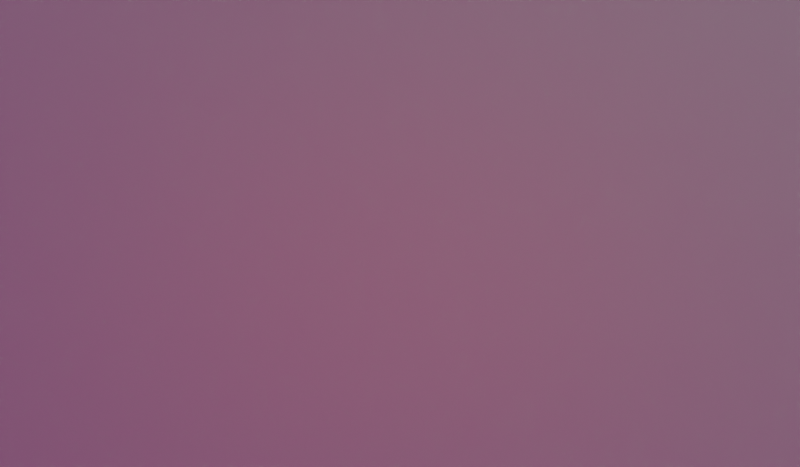 # Source: back-pcb.blend  (saved by Blender 2.91.10; exported with 4.5.12 LTS)
import bpy
from mathutils import Matrix  # noqa: F401  (used for matrix-valued properties, if any)

bpy.ops.wm.read_factory_settings(use_empty=True)
scene = bpy.context.scene
scene.name = 'Scene'

# ---- collections
col_collection = bpy.data.collections.new('Collection'); scene.collection.children.link(col_collection)
col_lights = bpy.data.collections.new('Lights'); scene.collection.children.link(col_lights)
col_collection_1 = bpy.data.collections.new('Collection')  # instanced only; not linked into the scene
col_mainboard = bpy.data.collections.new('Mainboard')  # instanced only; not linked into the scene

# ---- images (referenced by path relative to the original .blend; pixels are not part of the script)
import os
ASSET_DIR = os.environ.get("B2B_ASSET_DIR", "")  # directory of the original .blend (textures are referenced by path, not embedded)
HERE = os.path.dirname(os.path.abspath(__file__))  # packed textures are extracted next to this script under _unpacked/

def load_image(name, relpath, width, height, colorspace="sRGB"):
    """Load a texture the original file referenced (path relative to the .blend, or extracted next to this script)."""
    p = next((c for c in (os.path.join(HERE, relpath), os.path.join(ASSET_DIR, relpath)) if relpath and os.path.exists(c)), "")
    if p:
        img = bpy.data.images.load(p, check_existing=True)
        img.name = name
    else:  # same state as the original file: an image datablock whose file is absent (Cycles renders it pink)
        img = bpy.data.images.new(name, width, height)
        img.source = "FILE"
        img.filepath = "//" + (relpath or name)
    img.colorspace_settings.name = colorspace
    return img
img_large_corridor_2k_hdr = load_image('large_corridor_2k.hdr', 'large_corridor_2k.hdr', 1024, 1024, 'Linear Rec.709')

# ---- materials (node trees are filled in below, after node groups)
mat_material = bpy.data.materials.new('Material')

# ---- material node trees
mat_material.use_nodes = True; mat_material.node_tree.nodes.clear()
_N = mat_material.node_tree.nodes; _L = mat_material.node_tree.links
n0 = _N.new('ShaderNodeBsdfPrincipled'); n0.name = 'Principled BSDF'; n0.location = (10, 300)
n0.distribution = 'GGX'
n0.subsurface_method = 'BURLEY'
n0.inputs[0].default_value = (0.05992, 0.1065, 0.04535, 1.0)
n0.inputs[2].default_value = 0.8575
n0.inputs[3].default_value = 1.45
n0.inputs[13].default_value = 0.2295
n0.inputs[27].default_value = (0.0, 0.0, 0.0, 1.0)
n0.inputs[28].default_value = 1.0
n1 = _N.new('ShaderNodeOutputMaterial'); n1.name = 'Material Output'; n1.location = (300, 300)
_L.new(n0.outputs[0], n1.inputs[0])
n1.is_active_output = True

# ---- world
world_world = bpy.data.worlds.new('World'); scene.world = world_world
world_world.use_nodes = True; world_world.node_tree.nodes.clear()
_N = world_world.node_tree.nodes; _L = world_world.node_tree.links
n0 = _N.new('ShaderNodeOutputWorld'); n0.name = 'World Output'; n0.location = (300, 300)
n1 = _N.new('ShaderNodeBackground'); n1.name = 'Background'; n1.location = (10, 300)
n2 = _N.new('ShaderNodeTexEnvironment'); n2.name = 'Environment Texture'; n2.location = (-280, 280)
n2.image = img_large_corridor_2k_hdr
_L.new(n1.outputs[0], n0.inputs[0])
_L.new(n2.outputs[0], n1.inputs[0])
n0.is_active_output = True
world_world.color = (0.05088, 0.05088, 0.05088)
world_world.use_sun_shadow = False
world_world.sun_shadow_jitter_overblur = 0.0

# ---- cameras
cam_camera = bpy.data.cameras.new('Camera')
cam_camera.clip_end = 5000.0
cam_camera.ortho_scale = 7.314
cam_camera.dof.use_dof = True

# ---- lights
light_point_001 = bpy.data.lights.new('Point.001', 'POINT')
light_point_001.color = (0.6243, 0.9117, 1.0)
light_point_001.transmission_factor = 0.0
light_point_001.energy = 3e+07
light_point_001.shadow_soft_size = 50.0
light_point_001.shadow_maximum_resolution = 0.006
light_point_001.use_absolute_resolution = True
light_point_002 = bpy.data.lights.new('Point.002', 'POINT')
light_point_002.color = (1.0, 0.007117, 0.0)
light_point_002.transmission_factor = 0.0
light_point_002.energy = 3e+04
light_point_002.shadow_soft_size = 0.5
light_point_002.shadow_maximum_resolution = 0.006
light_point_002.use_absolute_resolution = True
light_point_003 = bpy.data.lights.new('Point.003', 'POINT')
light_point_003.color = (1.0, 0.007117, 0.0)
light_point_003.transmission_factor = 0.0
light_point_003.energy = 3e+04
light_point_003.shadow_soft_size = 0.5
light_point_003.shadow_maximum_resolution = 0.006
light_point_003.use_absolute_resolution = True
light_point_004 = bpy.data.lights.new('Point.004', 'POINT')
light_point_004.color = (1.0, 0.007117, 0.0)
light_point_004.transmission_factor = 0.0
light_point_004.energy = 3e+04
light_point_004.shadow_soft_size = 0.5
light_point_004.shadow_maximum_resolution = 0.006
light_point_004.use_absolute_resolution = True
light_point_005 = bpy.data.lights.new('Point.005', 'POINT')
light_point_005.color = (1.0, 0.007117, 0.0)
light_point_005.transmission_factor = 0.0
light_point_005.energy = 3e+04
light_point_005.shadow_soft_size = 0.5
light_point_005.shadow_maximum_resolution = 0.006
light_point_005.use_absolute_resolution = True
light_point_006 = bpy.data.lights.new('Point.006', 'POINT')
light_point_006.color = (1.0, 0.007117, 0.0)
light_point_006.transmission_factor = 0.0
light_point_006.energy = 3e+04
light_point_006.shadow_soft_size = 0.5
light_point_006.shadow_maximum_resolution = 0.006
light_point_006.use_absolute_resolution = True
light_point_007 = bpy.data.lights.new('Point.007', 'POINT')
light_point_007.color = (1.0, 0.007117, 0.0)
light_point_007.transmission_factor = 0.0
light_point_007.energy = 3e+04
light_point_007.shadow_soft_size = 0.5
light_point_007.shadow_maximum_resolution = 0.006
light_point_007.use_absolute_resolution = True
light_point_008 = bpy.data.lights.new('Point.008', 'POINT')
light_point_008.color = (1.0, 0.007117, 0.0)
light_point_008.transmission_factor = 0.0
light_point_008.energy = 3e+04
light_point_008.shadow_soft_size = 0.5
light_point_008.shadow_maximum_resolution = 0.006
light_point_008.use_absolute_resolution = True
light_point_009 = bpy.data.lights.new('Point.009', 'POINT')
light_point_009.color = (1.0, 0.007117, 0.0)
light_point_009.transmission_factor = 0.0
light_point_009.energy = 3e+04
light_point_009.shadow_soft_size = 0.5
light_point_009.shadow_maximum_resolution = 0.006
light_point_009.use_absolute_resolution = True
light_point_010 = bpy.data.lights.new('Point.010', 'POINT')
light_point_010.color = (1.0, 0.007117, 0.0)
light_point_010.transmission_factor = 0.0
light_point_010.energy = 3e+04
light_point_010.shadow_soft_size = 0.5
light_point_010.shadow_maximum_resolution = 0.006
light_point_010.use_absolute_resolution = True
light_point_011 = bpy.data.lights.new('Point.011', 'POINT')
light_point_011.color = (1.0, 0.007117, 0.0)
light_point_011.transmission_factor = 0.0
light_point_011.energy = 3e+04
light_point_011.shadow_soft_size = 0.5
light_point_011.shadow_maximum_resolution = 0.006
light_point_011.use_absolute_resolution = True
light_point_012 = bpy.data.lights.new('Point.012', 'POINT')
light_point_012.color = (1.0, 0.007117, 0.0)
light_point_012.transmission_factor = 0.0
light_point_012.energy = 3e+04
light_point_012.shadow_soft_size = 0.5
light_point_012.shadow_maximum_resolution = 0.006
light_point_012.use_absolute_resolution = True
light_point_013 = bpy.data.lights.new('Point.013', 'POINT')
light_point_013.color = (1.0, 0.007117, 0.0)
light_point_013.transmission_factor = 0.0
light_point_013.energy = 3e+04
light_point_013.shadow_soft_size = 0.5
light_point_013.shadow_maximum_resolution = 0.006
light_point_013.use_absolute_resolution = True
light_point_014 = bpy.data.lights.new('Point.014', 'POINT')
light_point_014.color = (1.0, 0.007117, 0.0)
light_point_014.transmission_factor = 0.0
light_point_014.energy = 3e+04
light_point_014.shadow_soft_size = 0.5
light_point_014.shadow_maximum_resolution = 0.006
light_point_014.use_absolute_resolution = True
light_point_015 = bpy.data.lights.new('Point.015', 'POINT')
light_point_015.color = (1.0, 0.007117, 0.0)
light_point_015.transmission_factor = 0.0
light_point_015.energy = 3e+04
light_point_015.shadow_soft_size = 0.5
light_point_015.shadow_maximum_resolution = 0.006
light_point_015.use_absolute_resolution = True
light_point_016 = bpy.data.lights.new('Point.016', 'POINT')
light_point_016.color = (1.0, 0.007117, 0.0)
light_point_016.transmission_factor = 0.0
light_point_016.energy = 3e+04
light_point_016.shadow_soft_size = 0.5
light_point_016.shadow_maximum_resolution = 0.006
light_point_016.use_absolute_resolution = True
light_point_017 = bpy.data.lights.new('Point.017', 'POINT')
light_point_017.color = (1.0, 0.007117, 0.0)
light_point_017.transmission_factor = 0.0
light_point_017.energy = 3e+04
light_point_017.shadow_soft_size = 0.5
light_point_017.shadow_maximum_resolution = 0.006
light_point_017.use_absolute_resolution = True
light_point_018 = bpy.data.lights.new('Point.018', 'POINT')
light_point_018.color = (1.0, 0.007117, 0.0)
light_point_018.transmission_factor = 0.0
light_point_018.energy = 3e+04
light_point_018.shadow_soft_size = 0.5
light_point_018.shadow_maximum_resolution = 0.006
light_point_018.use_absolute_resolution = True
light_point_019 = bpy.data.lights.new('Point.019', 'POINT')
light_point_019.color = (1.0, 0.007117, 0.0)
light_point_019.transmission_factor = 0.0
light_point_019.energy = 3e+04
light_point_019.shadow_soft_size = 0.5
light_point_019.shadow_maximum_resolution = 0.006
light_point_019.use_absolute_resolution = True
light_point_020 = bpy.data.lights.new('Point.020', 'POINT')
light_point_020.color = (1.0, 0.007117, 0.0)
light_point_020.transmission_factor = 0.0
light_point_020.energy = 3e+04
light_point_020.shadow_soft_size = 0.5
light_point_020.shadow_maximum_resolution = 0.006
light_point_020.use_absolute_resolution = True
light_point_021 = bpy.data.lights.new('Point.021', 'POINT')
light_point_021.color = (1.0, 0.007117, 0.0)
light_point_021.transmission_factor = 0.0
light_point_021.energy = 3e+04
light_point_021.shadow_soft_size = 0.5
light_point_021.shadow_maximum_resolution = 0.006
light_point_021.use_absolute_resolution = True
light_point_022 = bpy.data.lights.new('Point.022', 'POINT')
light_point_022.color = (1.0, 0.007117, 0.0)
light_point_022.transmission_factor = 0.0
light_point_022.energy = 3e+04
light_point_022.shadow_soft_size = 0.5
light_point_022.shadow_maximum_resolution = 0.006
light_point_022.use_absolute_resolution = True
light_point_023 = bpy.data.lights.new('Point.023', 'POINT')
light_point_023.color = (1.0, 0.007117, 0.0)
light_point_023.transmission_factor = 0.0
light_point_023.energy = 3e+04
light_point_023.shadow_soft_size = 0.5
light_point_023.shadow_maximum_resolution = 0.006
light_point_023.use_absolute_resolution = True
light_point_024 = bpy.data.lights.new('Point.024', 'POINT')
light_point_024.color = (1.0, 0.007117, 0.0)
light_point_024.transmission_factor = 0.0
light_point_024.energy = 3e+04
light_point_024.shadow_soft_size = 0.5
light_point_024.shadow_maximum_resolution = 0.006
light_point_024.use_absolute_resolution = True
light_point_025 = bpy.data.lights.new('Point.025', 'POINT')
light_point_025.color = (1.0, 0.007117, 0.0)
light_point_025.transmission_factor = 0.0
light_point_025.energy = 3e+04
light_point_025.shadow_soft_size = 0.5
light_point_025.shadow_maximum_resolution = 0.006
light_point_025.use_absolute_resolution = True
light_point_026 = bpy.data.lights.new('Point.026', 'POINT')
light_point_026.color = (1.0, 0.007117, 0.0)
light_point_026.transmission_factor = 0.0
light_point_026.energy = 3e+04
light_point_026.shadow_soft_size = 0.5
light_point_026.shadow_maximum_resolution = 0.006
light_point_026.use_absolute_resolution = True
light_point_027 = bpy.data.lights.new('Point.027', 'POINT')
light_point_027.color = (1.0, 0.007117, 0.0)
light_point_027.transmission_factor = 0.0
light_point_027.energy = 3e+04
light_point_027.shadow_soft_size = 0.5
light_point_027.shadow_maximum_resolution = 0.006
light_point_027.use_absolute_resolution = True
light_point_028 = bpy.data.lights.new('Point.028', 'POINT')
light_point_028.color = (1.0, 0.007117, 0.0)
light_point_028.transmission_factor = 0.0
light_point_028.energy = 3e+04
light_point_028.shadow_soft_size = 0.5
light_point_028.shadow_maximum_resolution = 0.006
light_point_028.use_absolute_resolution = True
light_point_029 = bpy.data.lights.new('Point.029', 'POINT')
light_point_029.color = (1.0, 0.007117, 0.0)
light_point_029.transmission_factor = 0.0
light_point_029.energy = 3e+04
light_point_029.shadow_soft_size = 0.5
light_point_029.shadow_maximum_resolution = 0.006
light_point_029.use_absolute_resolution = True

# ---- meshes
me_back_wall = bpy.data.meshes.new('Back wall')
me_back_wall.from_pydata([(-1.0, -1.0, 0.0), (1.0, -1.0, 0.0), (-1.0, 1.0, 0.0), (1.0, 1.0, 0.0)], [], [(0, 1, 3, 2)])
_uv = me_back_wall.uv_layers.new(name='UVMap')
_uv.uv.foreach_set('vector', [0.0, 0.0, 1.0, 0.0, 1.0, 1.0, 0.0, 1.0])
me_back_wall.materials.append(mat_material)
me_back_wall.use_remesh_fix_poles = True
me_back_wall.use_remesh_preserve_attributes = False
me_back_wall.use_mirror_vertex_groups = False
me_back_wall.update()

# ---- objects
ob_collection_001 = bpy.data.objects.new('Collection.001', None)
ob_mainboard_001 = bpy.data.objects.new('Mainboard.001', None)
ob_camera = bpy.data.objects.new('Camera', cam_camera)
ob_back_wall = bpy.data.objects.new('Back wall', me_back_wall)
ob_target = bpy.data.objects.new('Target', None)
ob_focus = bpy.data.objects.new('Focus', None)
ob_empty_002 = bpy.data.objects.new('Empty.002', None)
ob_point_001 = bpy.data.objects.new('Point.001', light_point_001)
ob_point_002 = bpy.data.objects.new('Point.002', light_point_002)
ob_point_003 = bpy.data.objects.new('Point.003', light_point_003)
ob_point_004 = bpy.data.objects.new('Point.004', light_point_004)
ob_point_005 = bpy.data.objects.new('Point.005', light_point_005)
ob_point_006 = bpy.data.objects.new('Point.006', light_point_006)
ob_point_007 = bpy.data.objects.new('Point.007', light_point_007)
ob_point_008 = bpy.data.objects.new('Point.008', light_point_008)
ob_point_009 = bpy.data.objects.new('Point.009', light_point_009)
ob_point_010 = bpy.data.objects.new('Point.010', light_point_010)
ob_point_011 = bpy.data.objects.new('Point.011', light_point_011)
ob_point_012 = bpy.data.objects.new('Point.012', light_point_012)
ob_point_013 = bpy.data.objects.new('Point.013', light_point_013)
ob_point_014 = bpy.data.objects.new('Point.014', light_point_014)
ob_point_015 = bpy.data.objects.new('Point.015', light_point_015)
ob_point_016 = bpy.data.objects.new('Point.016', light_point_016)
ob_point_017 = bpy.data.objects.new('Point.017', light_point_017)
ob_point_018 = bpy.data.objects.new('Point.018', light_point_018)
ob_point_019 = bpy.data.objects.new('Point.019', light_point_019)
ob_point_020 = bpy.data.objects.new('Point.020', light_point_020)
ob_point_021 = bpy.data.objects.new('Point.021', light_point_021)
ob_point_022 = bpy.data.objects.new('Point.022', light_point_022)
ob_point_023 = bpy.data.objects.new('Point.023', light_point_023)
ob_point_024 = bpy.data.objects.new('Point.024', light_point_024)
ob_point_025 = bpy.data.objects.new('Point.025', light_point_025)
ob_point_026 = bpy.data.objects.new('Point.026', light_point_026)
ob_point_027 = bpy.data.objects.new('Point.027', light_point_027)
ob_point_028 = bpy.data.objects.new('Point.028', light_point_028)
ob_point_029 = bpy.data.objects.new('Point.029', light_point_029)

# ---- transforms, parenting, visibility, modifiers, constraints
ob_collection_001.location = (6.461e-15, 1.907e-06, 0.9)
ob_collection_001.instance_type = 'COLLECTION'
ob_collection_001.lineart.crease_threshold = 0.0
ob_mainboard_001.location = (6.461e-15, 1.907e-06, 0.9)
ob_mainboard_001.instance_type = 'COLLECTION'
ob_mainboard_001.lineart.crease_threshold = 0.0
ob_camera.location = (4.486, -127.4, 350.9)
ob_camera.rotation_euler = (1.109, -0.0, 0.8149)
ob_camera.scale = (40.0, 40.0, 40.0)
ob_camera.lock_rotations_4d = False
ob_camera.empty_display_type = 'ARROWS'
ob_camera.color = (0.0, 0.0, 0.0, 0.0)
ob_camera.display_type = 'WIRE'
ob_camera.lineart.crease_threshold = 0.0
_c = ob_camera.constraints.new('TRACK_TO'); _c.name = 'AutoTrack'
_c.target = ob_target
ob_back_wall.location = (7.772e-15, 3.815e-06, -195.0)
ob_back_wall.scale = (1000.0, 1000.0, 1000.0)
ob_back_wall.lineart.crease_threshold = 0.0
ob_target.location = (2.91, -32.49, 4.421)
ob_target.rotation_euler = (-1.571, -2.22e-16, 2.22e-16)
ob_target.scale = (40.0, 40.0, 40.0)
ob_target.lock_location = (False, False, True)
ob_target.empty_display_type = 'ARROWS'
ob_target.lineart.crease_threshold = 0.0
ob_focus.parent = ob_target
ob_focus.matrix_parent_inverse = Matrix(((0.025, -0.0, -0.0, -0.0), (-0.0, 0.025, 0.0, 1.5), (-0.0, -0.0, 0.025, -0.0), (-0.0, 0.0, -0.0, 1.0)))
ob_focus.location = (-15.33, -59.99, -0.6907)
ob_focus.scale = (40.0, 40.0, 40.0)
ob_focus.lock_location = (False, False, True)
ob_focus.empty_display_type = 'ARROWS'
ob_focus.lineart.crease_threshold = 0.0
ob_empty_002.location = (-164.3, 46.7, 3.07)
ob_empty_002.rotation_euler = (-1.571, -2.22e-16, 2.22e-16)
ob_empty_002.scale = (10.0, 10.0, 10.0)
ob_empty_002.empty_display_type = 'ARROWS'
ob_empty_002.lineart.crease_threshold = 0.0
ob_point_001.location = (368.1, 469.0, 875.1)
ob_point_001.rotation_euler = (-1.571, -2.22e-16, 2.22e-16)
ob_point_001.lineart.crease_threshold = 0.0
ob_point_002.parent = ob_empty_002
ob_point_002.matrix_parent_inverse = Matrix(((0.1, -0.0, 0.0, 16.43), (-0.0, 0.1, -0.0, -2.59), (0.0, 0.0, 0.1, -4.67), (-0.0, 0.0, -0.0, 1.0)))
ob_point_002.location = (-80.5, 25.4, 11.5)
ob_point_002.lineart.crease_threshold = 0.0
ob_point_003.parent = ob_empty_002
ob_point_003.matrix_parent_inverse = Matrix(((0.1, -0.0, 0.0, 16.43), (-0.0, 0.1, -0.0, -2.59), (0.0, 0.0, 0.1, -4.67), (-0.0, 0.0, -0.0, 1.0)))
ob_point_003.location = (-82.5, 25.4, -10.5)
ob_point_003.lineart.crease_threshold = 0.0
ob_point_004.parent = ob_empty_002
ob_point_004.matrix_parent_inverse = Matrix(((0.1, -0.0, 0.0, 16.43), (-0.0, 0.1, -0.0, -2.59), (0.0, 0.0, 0.1, -4.67), (-0.0, 0.0, -0.0, 1.0)))
ob_point_004.location = (-57.5, 25.4, 20.0)
ob_point_004.lineart.crease_threshold = 0.0
ob_point_005.parent = ob_empty_002
ob_point_005.matrix_parent_inverse = Matrix(((0.1, -0.0, 0.0, 16.43), (-0.0, 0.1, -0.0, -2.59), (0.0, 0.0, 0.1, -4.67), (-0.0, 0.0, -0.0, 1.0)))
ob_point_005.location = (-45.5, 25.4, 11.5)
ob_point_005.lineart.crease_threshold = 0.0
ob_point_006.parent = ob_empty_002
ob_point_006.matrix_parent_inverse = Matrix(((0.1, -0.0, 0.0, 16.43), (-0.0, 0.1, -0.0, -2.59), (0.0, 0.0, 0.1, -4.67), (-0.0, 0.0, -0.0, 1.0)))
ob_point_006.location = (-57.5, 25.4, 0.0)
ob_point_006.lineart.crease_threshold = 0.0
ob_point_007.parent = ob_empty_002
ob_point_007.matrix_parent_inverse = Matrix(((0.1, -0.0, 0.0, 16.43), (-0.0, 0.1, -0.0, -2.59), (0.0, 0.0, 0.1, -4.67), (-0.0, 0.0, -0.0, 1.0)))
ob_point_007.location = (-47.5, 25.4, -10.5)
ob_point_007.lineart.crease_threshold = 0.0
ob_point_008.parent = ob_empty_002
ob_point_008.matrix_parent_inverse = Matrix(((0.1, -0.0, 0.0, 16.43), (-0.0, 0.1, -0.0, -2.59), (0.0, 0.0, 0.1, -4.67), (-0.0, 0.0, -0.0, 1.0)))
ob_point_008.location = (-60.5, 25.4, -20.0)
ob_point_008.lineart.crease_threshold = 0.0
ob_point_009.parent = ob_empty_002
ob_point_009.matrix_parent_inverse = Matrix(((0.1, -0.0, 0.0, 16.43), (-0.0, 0.1, -0.0, -2.59), (0.0, 0.0, 0.1, -4.67), (-0.0, 0.0, -0.0, 1.0)))
ob_point_009.location = (-17.5, 25.4, 20.0)
ob_point_009.lineart.crease_threshold = 0.0
ob_point_010.parent = ob_empty_002
ob_point_010.matrix_parent_inverse = Matrix(((0.1, -0.0, 0.0, 16.43), (-0.0, 0.1, -0.0, -2.59), (0.0, 0.0, 0.1, -4.67), (-0.0, 0.0, -0.0, 1.0)))
ob_point_010.location = (-5.5, 25.4, 11.5)
ob_point_010.lineart.crease_threshold = 0.0
ob_point_011.parent = ob_empty_002
ob_point_011.matrix_parent_inverse = Matrix(((0.1, -0.0, 0.0, 16.43), (-0.0, 0.1, -0.0, -2.59), (0.0, 0.0, 0.1, -4.67), (-0.0, 0.0, -0.0, 1.0)))
ob_point_011.location = (-17.5, 25.4, 0.0)
ob_point_011.lineart.crease_threshold = 0.0
ob_point_012.parent = ob_empty_002
ob_point_012.matrix_parent_inverse = Matrix(((0.1, -0.0, 0.0, 16.43), (-0.0, 0.1, -0.0, -2.59), (0.0, 0.0, 0.1, -4.67), (-0.0, 0.0, -0.0, 1.0)))
ob_point_012.location = (-7.5, 25.4, -10.5)
ob_point_012.lineart.crease_threshold = 0.0
ob_point_013.parent = ob_empty_002
ob_point_013.matrix_parent_inverse = Matrix(((0.1, -0.0, 0.0, 16.43), (-0.0, 0.1, -0.0, -2.59), (0.0, 0.0, 0.1, -4.67), (-0.0, 0.0, -0.0, 1.0)))
ob_point_013.location = (-20.5, 25.4, -20.0)
ob_point_013.lineart.crease_threshold = 0.0
ob_point_014.parent = ob_empty_002
ob_point_014.matrix_parent_inverse = Matrix(((0.1, -0.0, 0.0, 16.43), (-0.0, 0.1, -0.0, -2.59), (0.0, 0.0, 0.1, -4.67), (-0.0, 0.0, -0.0, 1.0)))
ob_point_014.location = (17.5, 25.4, 20.0)
ob_point_014.lineart.crease_threshold = 0.0
ob_point_015.parent = ob_empty_002
ob_point_015.matrix_parent_inverse = Matrix(((0.1, -0.0, 0.0, 16.43), (-0.0, 0.1, -0.0, -2.59), (0.0, 0.0, 0.1, -4.67), (-0.0, 0.0, -0.0, 1.0)))
ob_point_015.location = (29.5, 25.4, 11.5)
ob_point_015.lineart.crease_threshold = 0.0
ob_point_016.parent = ob_empty_002
ob_point_016.matrix_parent_inverse = Matrix(((0.1, -0.0, 0.0, 16.43), (-0.0, 0.1, -0.0, -2.59), (0.0, 0.0, 0.1, -4.67), (-0.0, 0.0, -0.0, 1.0)))
ob_point_016.location = (27.5, 25.4, -10.5)
ob_point_016.lineart.crease_threshold = 0.0
ob_point_017.parent = ob_empty_002
ob_point_017.matrix_parent_inverse = Matrix(((0.1, -0.0, 0.0, 16.43), (-0.0, 0.1, -0.0, -2.59), (0.0, 0.0, 0.1, -4.67), (-0.0, 0.0, -0.0, 1.0)))
ob_point_017.location = (47.5, 25.4, 10.5)
ob_point_017.lineart.crease_threshold = 0.0
ob_point_018.parent = ob_empty_002
ob_point_018.matrix_parent_inverse = Matrix(((0.1, -0.0, 0.0, 16.43), (-0.0, 0.1, -0.0, -2.59), (0.0, 0.0, 0.1, -4.67), (-0.0, 0.0, -0.0, 1.0)))
ob_point_018.location = (57.5, 25.4, 0.0)
ob_point_018.lineart.crease_threshold = 0.0
ob_point_019.parent = ob_empty_002
ob_point_019.matrix_parent_inverse = Matrix(((0.1, -0.0, 0.0, 16.43), (-0.0, 0.1, -0.0, -2.59), (0.0, 0.0, 0.1, -4.67), (-0.0, 0.0, -0.0, 1.0)))
ob_point_019.location = (69.5, 25.4, 11.5)
ob_point_019.lineart.crease_threshold = 0.0
ob_point_020.parent = ob_empty_002
ob_point_020.matrix_parent_inverse = Matrix(((0.1, -0.0, 0.0, 16.43), (-0.0, 0.1, -0.0, -2.59), (0.0, 0.0, 0.1, -4.67), (-0.0, 0.0, -0.0, 1.0)))
ob_point_020.location = (67.5, 25.4, -10.5)
ob_point_020.lineart.crease_threshold = 0.0
ob_point_021.parent = ob_empty_002
ob_point_021.matrix_parent_inverse = Matrix(((0.1, -0.0, 0.0, 16.43), (-0.0, 0.1, -0.0, -2.59), (0.0, 0.0, 0.1, -4.67), (-0.0, 0.0, -0.0, 1.0)))
ob_point_021.location = (92.5, 25.4, 20.0)
ob_point_021.lineart.crease_threshold = 0.0
ob_point_022.parent = ob_empty_002
ob_point_022.matrix_parent_inverse = Matrix(((0.1, -0.0, 0.0, 16.43), (-0.0, 0.1, -0.0, -2.59), (0.0, 0.0, 0.1, -4.67), (-0.0, 0.0, -0.0, 1.0)))
ob_point_022.location = (104.5, 25.4, 11.5)
ob_point_022.lineart.crease_threshold = 0.0
ob_point_023.parent = ob_empty_002
ob_point_023.matrix_parent_inverse = Matrix(((0.1, -0.0, 0.0, 16.43), (-0.0, 0.1, -0.0, -2.59), (0.0, 0.0, 0.1, -4.67), (-0.0, 0.0, -0.0, 1.0)))
ob_point_023.location = (92.5, 25.4, 0.0)
ob_point_023.lineart.crease_threshold = 0.0
ob_point_024.parent = ob_empty_002
ob_point_024.matrix_parent_inverse = Matrix(((0.1, -0.0, 0.0, 16.43), (-0.0, 0.1, -0.0, -2.59), (0.0, 0.0, 0.1, -4.67), (-0.0, 0.0, -0.0, 1.0)))
ob_point_024.location = (80.5, 25.4, -9.5)
ob_point_024.lineart.crease_threshold = 0.0
ob_point_025.parent = ob_empty_002
ob_point_025.matrix_parent_inverse = Matrix(((0.1, -0.0, 0.0, 16.43), (-0.0, 0.1, -0.0, -2.59), (0.0, 0.0, 0.1, -4.67), (-0.0, 0.0, -0.0, 1.0)))
ob_point_025.location = (89.5, 25.4, -20.0)
ob_point_025.lineart.crease_threshold = 0.0
ob_point_026.parent = ob_empty_002
ob_point_026.matrix_parent_inverse = Matrix(((0.1, -0.0, 0.0, 16.43), (-0.0, 0.1, -0.0, -2.59), (0.0, 0.0, 0.1, -4.67), (-0.0, 0.0, -0.0, 1.0)))
ob_point_026.location = (36.0, 25.4, -15.0)
ob_point_026.lineart.crease_threshold = 0.0
ob_point_027.parent = ob_empty_002
ob_point_027.matrix_parent_inverse = Matrix(((0.1, -0.0, 0.0, 16.43), (-0.0, 0.1, -0.0, -2.59), (0.0, 0.0, 0.1, -4.67), (-0.0, 0.0, -0.0, 1.0)))
ob_point_027.location = (38.7, 25.4, 12.0)
ob_point_027.lineart.crease_threshold = 0.0
ob_point_028.parent = ob_empty_002
ob_point_028.matrix_parent_inverse = Matrix(((0.1, -0.0, 0.0, 16.43), (-0.0, 0.1, -0.0, -2.59), (0.0, 0.0, 0.1, -4.67), (-0.0, 0.0, -0.0, 1.0)))
ob_point_028.location = (-39.0, 25.4, -15.0)
ob_point_028.lineart.crease_threshold = 0.0
ob_point_029.parent = ob_empty_002
ob_point_029.matrix_parent_inverse = Matrix(((0.1, -0.0, 0.0, 16.43), (-0.0, 0.1, -0.0, -2.59), (0.0, 0.0, 0.1, -4.67), (-0.0, 0.0, -0.0, 1.0)))
ob_point_029.location = (-36.3, 25.4, 12.0)
ob_point_029.lineart.crease_threshold = 0.0
cam_camera.dof.focus_object = ob_focus
ob_collection_001.instance_collection = col_collection
ob_mainboard_001.instance_collection = col_mainboard

# ---- collection membership
scene.collection.objects.link(ob_collection_001)
scene.collection.objects.link(ob_mainboard_001)
col_collection.objects.link(ob_camera)
col_collection.objects.link(ob_back_wall)
col_collection.objects.link(ob_target)
col_collection.objects.link(ob_focus)
col_lights.objects.link(ob_empty_002)
col_lights.objects.link(ob_point_001)
col_lights.objects.link(ob_point_002)
col_lights.objects.link(ob_point_003)
col_lights.objects.link(ob_point_004)
col_lights.objects.link(ob_point_005)
col_lights.objects.link(ob_point_006)
col_lights.objects.link(ob_point_007)
col_lights.objects.link(ob_point_008)
col_lights.objects.link(ob_point_009)
col_lights.objects.link(ob_point_010)
col_lights.objects.link(ob_point_011)
col_lights.objects.link(ob_point_012)
col_lights.objects.link(ob_point_013)
col_lights.objects.link(ob_point_014)
col_lights.objects.link(ob_point_015)
col_lights.objects.link(ob_point_016)
col_lights.objects.link(ob_point_017)
col_lights.objects.link(ob_point_018)
col_lights.objects.link(ob_point_019)
col_lights.objects.link(ob_point_020)
col_lights.objects.link(ob_point_021)
col_lights.objects.link(ob_point_022)
col_lights.objects.link(ob_point_023)
col_lights.objects.link(ob_point_024)
col_lights.objects.link(ob_point_025)
col_lights.objects.link(ob_point_026)
col_lights.objects.link(ob_point_027)
col_lights.objects.link(ob_point_028)
col_lights.objects.link(ob_point_029)

# ---- scene / render settings (as saved in the file)
scene.camera = ob_camera
scene.frame_start = 1; scene.frame_end = 250; scene.frame_set(4)
scene.render.engine = 'CYCLES'
scene.render.resolution_x = 6000
scene.render.resolution_y = 3500
scene.render.resolution_percentage = 50
scene.cycles.shading_system = True
scene.cycles.samples = 16
scene.cycles.sampling_pattern = 'TABULATED_SOBOL'
scene.cycles.use_light_tree = False
scene.cycles.diffuse_bounces = 1
scene.cycles.glossy_bounces = 1
scene.cycles.transmission_bounces = 6
scene.cycles.transparent_max_bounces = 4
scene.cycles.film_exposure = 2.0
scene.cycles.sample_clamp_indirect = 0.0
scene.eevee.taa_samples = 64
scene.eevee.gtao_distance = 1.0
scene.eevee.use_raytracing = True
scene.view_settings.view_transform = 'Filmic'
scene.unit_settings.scale_length = 0.001
bpy.context.view_layer.update()
